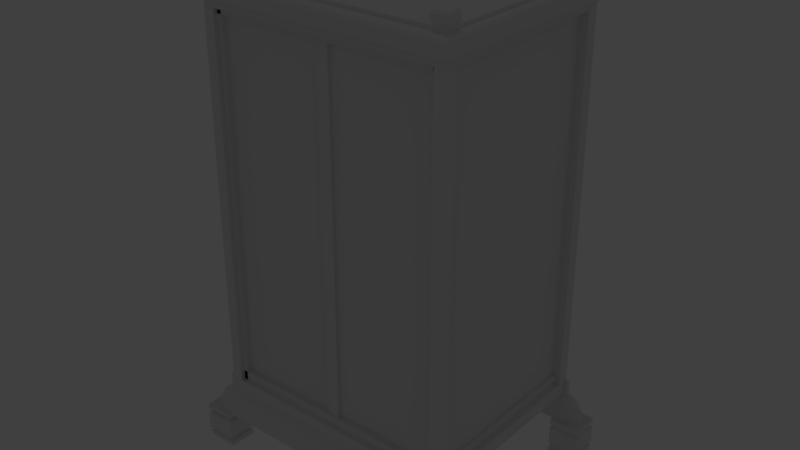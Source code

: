 # Source: Wardrobe.blend  (saved by Blender 2.78.0; exported with 4.5.12 LTS)
import bpy
from mathutils import Matrix  # noqa: F401  (used for matrix-valued properties, if any)

bpy.ops.wm.read_factory_settings(use_empty=True)
scene = bpy.context.scene
scene.name = 'Scene'

# ---- collections
col_collection_1 = bpy.data.collections.new('Collection 1'); scene.collection.children.link(col_collection_1)

# ---- world
world_world = bpy.data.worlds.new('World'); scene.world = world_world
world_world.color = (0.05088, 0.05088, 0.05088)
world_world.use_sun_shadow = False
world_world.sun_shadow_jitter_overblur = 0.0
world_world.cycles.sampling_method = 'MANUAL'

# ---- lights
light_spot = bpy.data.lights.new('Spot', 'SPOT')
light_spot.transmission_factor = 0.0
light_spot.energy = 100.0
light_spot.shadow_buffer_clip_start = 0.5
light_spot.shadow_soft_size = 0.1
light_spot.shadow_maximum_resolution = 0.006
light_spot.use_absolute_resolution = True

# ---- meshes
me_cube_002 = bpy.data.meshes.new('Cube.002')
me_cube_002.from_pydata([(0.0, -1.601, 0.2303), (0.0, -1.601, -0.2303), (0.0, 3.629, -0.2303), (0.0, 3.629, 0.2303), (3.304, -1.601, -0.2303), (3.304, -1.601, 0.2303), (3.304, 3.629, -0.2303), (3.304, 3.629, 0.2303), (3.534, 3.629, 0.2303), (3.534, 3.629, -0.2303), (3.534, -1.601, -0.2303), (3.534, -1.601, 0.2303), (3.304, -1.873, -0.2303), (0.0, -1.873, -0.2303), (3.304, -1.873, 0.2303), (0.0, -1.873, 0.2303), (3.534, -1.873, 0.2303), (3.534, -1.873, -0.2303), (0.0, 3.933, -0.2303), (3.304, 3.933, -0.2303), (0.0, 3.933, 0.2303), (3.304, 3.933, 0.2303), (3.534, 3.933, 0.2303), (3.534, 3.933, -0.2303)], [], [(5, 11, 16, 14), (2, 3, 0, 1), (5, 7, 8, 11), (3, 2, 18, 20), (4, 6, 2, 1), (7, 5, 0, 3), (9, 10, 11, 8), (8, 7, 21, 22), (10, 4, 12, 17), (6, 4, 10, 9), (14, 12, 13, 15), (12, 14, 16, 17), (11, 10, 17, 16), (0, 5, 14, 15), (4, 1, 13, 12), (1, 0, 15, 13), (19, 21, 20, 18), (21, 19, 23, 22), (2, 6, 19, 18), (9, 8, 22, 23), (7, 3, 20, 21), (6, 9, 23, 19)])
me_cube_002.use_remesh_preserve_volume = False
me_cube_002.use_remesh_preserve_attributes = False
me_cube_002.use_mirror_vertex_groups = False
me_cube_002.update()
me_cube_001 = bpy.data.meshes.new('Cube.001')
me_cube_001.from_pydata([(59.6, -1.168, 7.334), (59.6, -1.168, -1.658), (59.6, 3.336, -1.658), (59.6, 3.336, 7.334), (58.75, -1.168, -1.658), (58.75, -1.168, 7.334), (58.75, 3.336, -1.658), (58.75, 3.336, 7.334)], [], [(5, 4, 1, 0), (2, 3, 0, 1), (6, 4, 5, 7), (6, 7, 3, 2), (4, 6, 2, 1), (7, 5, 0, 3)])
me_cube_001.use_remesh_preserve_volume = False
me_cube_001.use_remesh_preserve_attributes = False
me_cube_001.use_mirror_vertex_groups = False
me_cube_001.update()
me_cube = bpy.data.meshes.new('Cube')
me_cube.from_pydata([(0.0, 51.69, 7.408), (0.0, 51.69, -1.244), (0.0, 53.69, -1.244), (0.0, 53.69, 7.408), (2.727, 51.69, -1.244), (2.727, 51.69, 7.408), (2.727, 53.69, -1.244), (2.727, 53.69, 7.408), (0.1495, 53.69, -1.244), (0.0, 53.69, 3.115), (2.727, 53.69, 3.115), (0.1495, 53.69, 7.408), (0.1495, 53.69, 3.115), (0.0, 55.59, 3.115), (0.0, 55.59, -1.244), (0.1495, 55.59, -1.244), (0.0, 55.59, 7.408), (0.1495, 55.59, 7.408), (0.1495, 55.59, 3.115)], [], [(5, 4, 1, 0), (2, 9, 3, 0, 1), (6, 4, 5, 7, 10), (2, 8, 15, 14), (4, 6, 8, 2, 1), (7, 5, 0, 3, 11), (9, 2, 14, 13), (6, 10, 12, 8), (10, 7, 11, 12), (18, 17, 16, 13), (15, 18, 13, 14), (12, 11, 17, 18), (11, 3, 16, 17), (3, 9, 13, 16), (8, 12, 18, 15)])
me_cube.use_remesh_preserve_volume = False
me_cube.use_remesh_preserve_attributes = False
me_cube.use_mirror_vertex_groups = False
me_cube.update()
me_sphere = bpy.data.meshes.new('Sphere')
me_sphere.from_pydata([(3.126, -2.358, 1.535), (3.146, -2.304, 1.49), (3.164, -2.254, 1.417), (3.18, -2.211, 1.319), (3.193, -2.175, 1.2), (3.203, -2.148, 1.064), (3.209, -2.132, 0.9166), (3.146, -2.361, 1.535), (3.185, -2.311, 1.49), (3.221, -2.264, 1.417), (3.252, -2.223, 1.319), (3.278, -2.189, 1.2), (3.297, -2.164, 1.064), (3.309, -2.148, 0.9166), (3.164, -2.367, 1.535), (3.221, -2.321, 1.49), (3.273, -2.279, 1.417), (3.319, -2.242, 1.319), (3.356, -2.211, 1.2), (3.384, -2.189, 1.064), (3.401, -2.175, 0.9166), (3.18, -2.374, 1.535), (3.252, -2.335, 1.49), (3.319, -2.299, 1.417), (3.377, -2.268, 1.319), (3.425, -2.242, 1.2), (3.46, -2.223, 1.064), (3.482, -2.211, 0.9166), (3.193, -2.382, 1.535), (3.278, -2.352, 1.49), (3.356, -2.324, 1.417), (3.425, -2.299, 1.319), (3.481, -2.279, 1.2), (3.522, -2.264, 1.064), (3.548, -2.254, 0.9166), (3.203, -2.392, 1.535), (3.297, -2.371, 1.49), (3.384, -2.352, 1.417), (3.46, -2.335, 1.319), (3.522, -2.321, 1.2), (3.569, -2.311, 1.064), (3.597, -2.304, 0.9166), (3.209, -2.403, 1.535), (3.309, -2.392, 1.49), (3.401, -2.382, 1.417), (3.482, -2.374, 1.319), (3.548, -2.367, 1.2), (3.597, -2.361, 1.064), (3.628, -2.358, 0.9166), (3.211, -2.414, 1.535), (3.313, -2.414, 1.49), (3.407, -2.414, 1.417), (3.489, -2.414, 1.319), (3.557, -2.414, 1.2), (3.607, -2.414, 1.064), (3.638, -2.414, 0.9166), (3.209, -2.425, 1.535), (3.309, -2.436, 1.49), (3.401, -2.446, 1.417), (3.482, -2.455, 1.319), (3.548, -2.462, 1.2), (3.597, -2.467, 1.064), (3.628, -2.47, 0.9166), (3.203, -2.436, 1.535), (3.297, -2.457, 1.49), (3.384, -2.477, 1.417), (3.46, -2.494, 1.319), (3.522, -2.508, 1.2), (3.569, -2.518, 1.064), (3.597, -2.524, 0.9166), (3.193, -2.446, 1.535), (3.278, -2.477, 1.49), (3.356, -2.505, 1.417), (3.425, -2.529, 1.319), (3.481, -2.55, 1.2), (3.522, -2.565, 1.064), (3.548, -2.574, 0.9166), (3.18, -2.455, 1.535), (3.252, -2.494, 1.49), (3.319, -2.529, 1.417), (3.377, -2.561, 1.319), (3.425, -2.587, 1.2), (3.46, -2.606, 1.064), (3.482, -2.618, 0.9166), (3.164, -2.462, 1.535), (3.221, -2.508, 1.49), (3.273, -2.55, 1.417), (3.319, -2.587, 1.319), (3.356, -2.617, 1.2), (3.384, -2.64, 1.064), (3.401, -2.653, 0.9166), (3.146, -2.467, 1.535), (3.185, -2.518, 1.49), (3.221, -2.565, 1.417), (3.252, -2.606, 1.319), (3.278, -2.64, 1.2), (3.297, -2.665, 1.064), (3.309, -2.68, 0.9166), (3.126, -2.47, 1.535), (3.146, -2.524, 1.49), (3.164, -2.574, 1.417), (3.18, -2.618, 1.319), (3.193, -2.653, 1.2), (3.203, -2.68, 1.064), (3.209, -2.696, 0.9166), (3.105, -2.471, 1.535), (3.105, -2.526, 1.49), (3.105, -2.577, 1.417), (3.105, -2.622, 1.319), (3.105, -2.658, 1.2), (3.105, -2.685, 1.064), (3.105, -2.702, 0.9166), (3.084, -2.47, 1.535), (3.065, -2.524, 1.49), (3.046, -2.574, 1.417), (3.03, -2.618, 1.319), (3.017, -2.653, 1.2), (3.007, -2.68, 1.064), (3.001, -2.696, 0.9166), (3.084, -2.358, 1.535), (3.065, -2.304, 1.49), (3.046, -2.254, 1.417), (3.03, -2.211, 1.319), (3.017, -2.175, 1.2), (3.007, -2.148, 1.064), (3.001, -2.132, 0.9166), (3.105, -2.357, 1.535), (3.105, -2.302, 1.49), (3.105, -2.251, 1.417), (3.105, -2.207, 1.319), (3.105, -2.17, 1.2), (3.105, -2.143, 1.064), (3.105, -2.127, 0.9166), (2.819, -2.47, 1.535), (2.799, -2.524, 1.49), (2.781, -2.574, 1.417), (2.765, -2.618, 1.319), (2.752, -2.653, 1.2), (2.742, -2.68, 1.064), (2.736, -2.696, 0.9166), (2.819, -2.358, 1.535), (2.799, -2.304, 1.49), (2.781, -2.254, 1.417), (2.765, -2.211, 1.319), (2.752, -2.175, 1.2), (2.742, -2.148, 1.064), (2.736, -2.132, 0.9166), (2.819, -2.47, 1.535), (2.799, -2.524, 1.49), (2.781, -2.574, 1.417), (2.765, -2.618, 1.319), (2.752, -2.653, 1.2), (2.742, -2.68, 1.064), (2.736, -2.696, 0.9166), (2.819, -2.358, 1.535), (2.799, -2.304, 1.49), (2.781, -2.254, 1.417), (2.765, -2.211, 1.319), (2.752, -2.175, 1.2), (2.742, -2.148, 1.064), (2.736, -2.132, 0.9166), (0.0, -2.47, 1.535), (0.0, -2.524, 1.49), (0.0, -2.574, 1.417), (0.0, -2.618, 1.319), (0.0, -2.653, 1.2), (0.0, -2.68, 1.064), (0.0, -2.696, 0.9166), (0.0, -2.358, 1.535), (0.0, -2.304, 1.49), (0.0, -2.254, 1.417), (0.0, -2.211, 1.319), (0.0, -2.175, 1.2), (0.0, -2.148, 1.064), (0.0, -2.132, 0.9166), (3.084, -2.358, 1.535), (3.065, -2.304, 1.49), (3.046, -2.254, 1.417), (3.03, -2.211, 1.319), (3.017, -2.175, 1.2), (3.007, -2.148, 1.064), (3.001, -2.132, 0.9166), (2.819, -2.358, 1.535), (2.799, -2.304, 1.49), (2.781, -2.254, 1.417), (2.765, -2.211, 1.319), (2.752, -2.175, 1.2), (2.742, -2.148, 1.064), (2.736, -2.132, 0.9166), (3.146, -2.361, 1.872), (3.126, -2.358, 1.872), (3.164, -2.367, 1.872), (3.18, -2.374, 1.872), (3.193, -2.382, 1.872), (3.203, -2.392, 1.872), (3.209, -2.403, 1.872), (3.211, -2.414, 1.872), (3.209, -2.425, 1.872), (3.203, -2.436, 1.872), (3.193, -2.446, 1.872), (3.18, -2.455, 1.872), (3.164, -2.462, 1.872), (3.146, -2.467, 1.872), (3.126, -2.47, 1.872), (3.105, -2.471, 1.872), (3.084, -2.47, 1.872), (3.084, -2.358, 1.872), (3.105, -2.357, 1.872), (2.819, -2.47, 1.872), (2.819, -2.358, 1.872), (2.819, -2.47, 1.872), (2.819, -2.358, 1.872), (0.0, -2.47, 1.872), (0.0, -2.358, 1.872), (3.084, -2.181, 1.535), (2.819, -2.181, 1.535), (2.819, -2.181, 1.535), (0.0, -2.181, 1.535), (3.084, -2.181, 1.872), (2.819, -2.181, 1.872), (2.819, -2.181, 1.872), (0.0, -2.181, 1.872), (3.084, 0.0, 1.535), (2.819, 0.0, 1.535), (3.084, 0.0, 1.872), (2.819, 0.0, 1.872), (3.084, -2.47, 10.9), (3.084, -2.358, 10.9), (2.819, -2.47, 10.9), (2.819, -2.358, 10.9), (3.084, -2.181, 10.9), (2.819, -2.181, 10.9), (3.084, -2.47, 11.46), (3.084, -2.358, 11.46), (2.819, -2.47, 11.46), (3.084, -2.181, 11.46), (2.819, -2.181, 11.46), (0.0, -2.47, 10.9), (0.0, -2.358, 10.9), (0.0, -2.181, 10.9), (0.0, -2.47, 11.46), (0.0, -2.358, 11.46), (0.0, -2.181, 11.46), (3.084, 0.0, 10.9), (3.084, 0.0, 11.46), (2.819, 0.0, 10.9), (2.819, 0.0, 11.46), (3.084, -2.47, 11.63), (3.084, -2.358, 11.63), (2.819, -2.47, 11.63), (2.819, -2.358, 11.63), (3.084, -2.181, 11.63), (2.819, -2.181, 11.63), (0.0, -2.181, 11.63), (0.0, -2.47, 11.63), (0.0, -2.358, 11.63), (3.084, 0.0, 11.63), (2.819, 0.0, 11.63), (0.0, 0.0, 11.63), (0.0, 0.0, 11.46), (0.0, 0.0, 11.46), (0.0, 0.0, 11.63), (3.105, -2.357, 1.769), (3.126, -2.358, 1.769), (3.146, -2.361, 1.769), (3.084, -2.358, 1.769), (3.126, -2.47, 1.769), (3.105, -2.471, 1.769), (3.203, -2.392, 1.769), (3.209, -2.403, 1.769), (3.164, -2.367, 1.769), (3.084, -2.47, 1.769), (3.211, -2.414, 1.769), (3.193, -2.446, 1.769), (3.18, -2.455, 1.769), (3.164, -2.462, 1.769), (3.18, -2.374, 1.769), (2.819, -2.47, 1.769), (2.819, -2.358, 1.769), (3.209, -2.425, 1.769), (3.146, -2.467, 1.769), (3.193, -2.382, 1.769), (3.203, -2.436, 1.769), (3.084, -2.181, 1.769), (2.819, -2.181, 1.769), (3.084, 0.0, 1.769), (2.819, 0.0, 1.769), (0.0, -2.358, 1.763), (2.819, -2.358, 1.763), (0.0, -2.47, 1.763), (2.819, -2.47, 1.763), (0.0, -2.181, 1.763), (2.819, -2.181, 1.763), (0.0, 0.0, 1.872), (0.0, 0.0, 1.872), (0.0, 0.0, 1.763), (0.0, 0.0, 1.872), (0.0, 0.0, 1.872), (0.0, 0.0, 1.769), (0.0, 0.0, 1.769), (0.0, 0.0, 1.763), (2.952, -2.181, 1.872), (2.952, 0.0, 1.872), (3.084, -1.09, 1.872), (2.819, -1.09, 1.872), (2.952, -1.09, 1.872), (2.819, -2.358, 2.098), (0.0, -2.358, 2.098), (2.952, -2.181, 2.098), (2.819, -2.181, 2.098), (2.819, -2.181, 2.098), (0.0, -2.181, 2.098), (2.952, 0.0, 2.098), (2.819, 0.0, 2.098), (2.819, -1.09, 2.098), (2.952, -1.09, 2.098), (2.722, -2.358, 1.872), (2.722, -2.358, 10.9), (2.722, -2.181, 1.872), (2.722, -2.181, 10.9), (2.819, -2.358, 10.76), (2.819, -2.181, 10.76), (0.0, -2.358, 10.76), (0.0, -2.181, 10.76), (3.134, -2.52, 11.72), (3.134, -2.366, 11.72), (2.77, -2.52, 11.72), (2.77, -2.366, 11.72), (3.134, -2.123, 11.72), (2.77, -2.123, 11.72), (3.134, -2.52, 11.85), (3.134, -2.366, 11.85), (2.77, -2.52, 11.85), (2.77, -2.366, 11.85), (3.134, -2.123, 11.85), (2.77, -2.123, 11.85), (3.092, -2.478, 11.92), (3.092, -2.359, 11.92), (2.811, -2.478, 11.92), (2.811, -2.359, 11.92), (3.092, -2.172, 11.92), (2.811, -2.172, 11.92), (2.819, -2.181, 11.56), (0.0, -2.181, 11.56), (2.819, 0.0, 11.56), (0.0, 0.0, 11.56), (0.0, 0.0, 11.56), (0.0, 0.0, 11.56)], [(261, 258)], [(127, 126, 0, 1), (128, 127, 1, 2), (129, 128, 2, 3), (130, 129, 3, 4), (131, 130, 4, 5), (132, 131, 5, 6), (6, 5, 12, 13), (1, 0, 7, 8), (2, 1, 8, 9), (3, 2, 9, 10), (4, 3, 10, 11), (5, 4, 11, 12), (9, 8, 15, 16), (10, 9, 16, 17), (11, 10, 17, 18), (12, 11, 18, 19), (13, 12, 19, 20), (8, 7, 14, 15), (20, 19, 26, 27), (15, 14, 21, 22), (16, 15, 22, 23), (17, 16, 23, 24), (18, 17, 24, 25), (19, 18, 25, 26), (24, 23, 30, 31), (25, 24, 31, 32), (26, 25, 32, 33), (27, 26, 33, 34), (22, 21, 28, 29), (23, 22, 29, 30), (29, 28, 35, 36), (30, 29, 36, 37), (31, 30, 37, 38), (32, 31, 38, 39), (33, 32, 39, 40), (34, 33, 40, 41), (38, 37, 44, 45), (39, 38, 45, 46), (40, 39, 46, 47), (41, 40, 47, 48), (36, 35, 42, 43), (37, 36, 43, 44), (43, 42, 49, 50), (44, 43, 50, 51), (45, 44, 51, 52), (46, 45, 52, 53), (47, 46, 53, 54), (48, 47, 54, 55), (53, 52, 59, 60), (54, 53, 60, 61), (55, 54, 61, 62), (50, 49, 56, 57), (51, 50, 57, 58), (52, 51, 58, 59), (57, 56, 63, 64), (58, 57, 64, 65), (59, 58, 65, 66), (60, 59, 66, 67), (61, 60, 67, 68), (62, 61, 68, 69), (68, 67, 74, 75), (69, 68, 75, 76), (64, 63, 70, 71), (65, 64, 71, 72), (66, 65, 72, 73), (67, 66, 73, 74), (71, 70, 77, 78), (72, 71, 78, 79), (73, 72, 79, 80), (74, 73, 80, 81), (75, 74, 81, 82), (76, 75, 82, 83), (82, 81, 88, 89), (83, 82, 89, 90), (78, 77, 84, 85), (79, 78, 85, 86), (80, 79, 86, 87), (81, 80, 87, 88), (86, 85, 92, 93), (87, 86, 93, 94), (88, 87, 94, 95), (89, 88, 95, 96), (90, 89, 96, 97), (85, 84, 91, 92), (97, 96, 103, 104), (92, 91, 98, 99), (93, 92, 99, 100), (94, 93, 100, 101), (95, 94, 101, 102), (96, 95, 102, 103), (100, 99, 106, 107), (101, 100, 107, 108), (102, 101, 108, 109), (103, 102, 109, 110), (104, 103, 110, 111), (99, 98, 105, 106), (111, 110, 117, 118), (106, 105, 112, 113), (107, 106, 113, 114), (108, 107, 114, 115), (109, 108, 115, 116), (110, 109, 116, 117), (262, 265, 206, 207), (264, 263, 190, 189), (120, 119, 126, 127), (121, 120, 127, 128), (122, 121, 128, 129), (123, 122, 129, 130), (124, 123, 130, 131), (125, 124, 131, 132), (143, 144, 158, 157), (121, 122, 178, 177), (125, 146, 188, 181), (113, 112, 133, 134), (145, 144, 186, 187), (114, 113, 134, 135), (120, 121, 177, 176), (115, 114, 135, 136), (144, 143, 185, 186), (116, 115, 136, 137), (119, 120, 176, 175), (117, 116, 137, 138), (125, 118, 139, 146), (118, 117, 138, 139), (151, 150, 164, 165), (136, 135, 149, 150), (144, 145, 159, 158), (137, 136, 150, 151), (145, 146, 160, 159), (138, 137, 151, 152), (146, 139, 153, 160), (139, 138, 152, 153), (133, 140, 154, 147), (140, 141, 155, 154), (141, 142, 156, 155), (134, 133, 147, 148), (142, 143, 157, 156), (135, 134, 148, 149), (162, 161, 168, 169, 170, 171, 172, 173, 174, 167, 166, 165, 164, 163), (159, 160, 174, 173), (152, 151, 165, 166), (160, 153, 167, 174), (153, 152, 166, 167), (263, 262, 207, 190), (154, 155, 169, 168), (155, 156, 170, 169), (148, 147, 161, 162), (156, 157, 171, 170), (149, 148, 162, 163), (157, 158, 172, 171), (150, 149, 163, 164), (158, 159, 173, 172), (175, 176, 183, 182), (176, 177, 184, 183), (177, 178, 185, 184), (178, 179, 186, 185), (179, 180, 187, 186), (180, 181, 188, 187), (146, 145, 187, 188), (122, 123, 179, 178), (123, 124, 180, 179), (141, 140, 182, 183), (124, 125, 181, 180), (140, 119, 175, 182), (142, 141, 183, 184), (143, 142, 184, 185), (208, 205, 226, 228), (189, 190, 207, 206, 205, 204, 203, 202, 201, 200, 199, 198, 197, 196, 195, 194, 193, 192, 191), (210, 211, 213, 212), (119, 140, 215, 214), (287, 289, 212, 213), (267, 266, 203, 204), (269, 268, 194, 195), (289, 290, 210, 212), (270, 264, 189, 191), (290, 288, 211, 210), (271, 267, 204, 205), (272, 269, 195, 196), (274, 273, 199, 200), (275, 274, 200, 201), (276, 270, 191, 192), (278, 277, 208, 209), (279, 272, 196, 197), (280, 275, 201, 202), (281, 276, 192, 193), (278, 209, 219, 284), (277, 271, 205, 208), (266, 280, 202, 203), (268, 281, 193, 194), (282, 279, 197, 198), (273, 282, 198, 199), (286, 284, 298, 299), (283, 214, 222, 285), (288, 154, 216, 292), (154, 168, 217, 216), (265, 119, 214, 283), (213, 211, 306, 307), (219, 209, 316, 318), (287, 213, 221, 291), (285, 286, 225, 302, 224), (305, 303, 224, 302), (214, 215, 223, 222), (292, 291, 295, 300), (230, 231, 245, 243), (227, 230, 235, 233), (209, 208, 228, 229), (218, 301, 219, 231, 230), (206, 218, 230, 227), (205, 206, 227, 226), (240, 234, 249, 254), (235, 244, 256, 251), (226, 227, 233, 232), (233, 235, 251, 248), (228, 226, 232, 234), (244, 246, 257, 256), (239, 238, 241, 242), (238, 237, 240, 241), (236, 231, 239, 242), (239, 231, 321, 323), (228, 234, 240, 237), (229, 228, 237, 238), (243, 245, 246, 244), (235, 230, 243, 244), (231, 236, 246, 245), (242, 241, 255, 253), (251, 252, 329, 328), (248, 251, 328, 325), (249, 250, 255, 254), (250, 252, 253, 255), (252, 251, 256, 257), (234, 232, 247, 249), (236, 242, 259, 260), (232, 233, 248, 247), (241, 240, 254, 255), (215, 284, 286, 223), (222, 223, 286, 285), (206, 265, 283, 218), (218, 283, 285, 224, 303), (70, 63, 282, 273), (63, 56, 279, 282), (35, 28, 281, 268), (98, 91, 280, 266), (133, 112, 271, 277), (140, 278, 284, 215), (28, 21, 276, 281), (91, 84, 275, 280), (56, 49, 272, 279), (140, 133, 277, 278), (21, 14, 270, 276), (84, 77, 274, 275), (77, 70, 273, 274), (49, 42, 269, 272), (112, 105, 267, 271), (14, 7, 264, 270), (42, 35, 268, 269), (105, 98, 266, 267), (0, 126, 262, 263), (7, 0, 263, 264), (126, 119, 265, 262), (168, 287, 291, 217), (211, 288, 292, 220), (216, 217, 291, 292), (147, 154, 288, 290), (161, 147, 290, 289), (168, 161, 289, 287), (300, 295, 294, 293), (298, 297, 296, 299), (219, 304, 225, 296, 297), (291, 221, 294, 295), (225, 286, 299, 296), (221, 220, 293, 294), (220, 292, 300, 293), (284, 219, 297, 298), (225, 304, 314, 313), (302, 225, 313, 312), (301, 218, 303, 305), (307, 306, 310, 311), (314, 315, 312, 313), (309, 308, 315, 314), (221, 213, 307, 311), (304, 219, 309, 314), (211, 220, 310, 306), (305, 302, 312, 315), (219, 301, 308, 309), (301, 305, 315, 308), (220, 221, 311, 310), (318, 316, 317, 319), (231, 219, 318, 319), (229, 231, 319, 317), (209, 229, 317, 316), (321, 320, 322, 323), (231, 229, 320, 321), (238, 239, 323, 322), (229, 238, 322, 320), (328, 329, 335, 334), (325, 328, 334, 331), (247, 248, 325, 324), (252, 250, 327, 329), (249, 247, 324, 326), (250, 249, 326, 327), (332, 330, 336, 338), (335, 333, 339, 341), (324, 325, 331, 330), (329, 327, 333, 335), (326, 324, 330, 332), (327, 326, 332, 333), (336, 337, 339, 338), (339, 337, 340, 341), (333, 332, 338, 339), (331, 334, 340, 337), (334, 335, 341, 340), (330, 331, 337, 336), (343, 342, 346, 345), (342, 344, 347, 346), (253, 252, 342, 343), (252, 257, 344, 342)])
me_sphere.use_remesh_preserve_volume = False
me_sphere.use_remesh_preserve_attributes = False
me_sphere.use_mirror_vertex_groups = False
me_sphere.update()
me_plane = bpy.data.meshes.new('Plane')
me_plane.from_pydata([(3.687, -1.021, 0.0), (3.003, -1.709, 0.0), (3.687, -1.709, 0.0), (3.003, -1.021, 0.0), (3.687, 3.715, 0.0), (3.003, 3.027, 0.0), (3.687, 3.027, 0.0), (3.003, 3.715, 0.0), (3.0, -1.748, 0.1321), (3.757, -1.748, 0.1321), (3.757, -1.051, 0.1321), (3.0, -1.051, 0.1321), (3.0, 3.057, 0.1321), (3.757, 3.057, 0.1321), (3.757, 3.755, 0.1321), (3.0, 3.755, 0.1321), (3.081, -1.674, 0.1856), (3.675, -1.674, 0.1856), (3.675, -1.126, 0.1856), (3.081, -1.126, 0.1856), (3.048, 3.101, 0.1856), (3.708, 3.101, 0.1856), (3.708, 3.71, 0.1856), (3.048, 3.71, 0.1856), (3.0, -1.748, 0.2383), (3.757, -1.748, 0.2383), (3.757, -1.051, 0.2383), (3.0, -1.051, 0.2383), (3.0, 3.057, 0.2383), (3.757, 3.057, 0.2383), (3.757, 3.755, 0.2383), (3.0, 3.755, 0.2383), (3.0, -1.748, 0.6864), (3.757, -1.748, 0.6864), (3.757, -1.051, 0.6864), (3.0, -1.051, 0.6864), (3.0, 3.057, 0.6864), (3.757, 3.057, 0.6864), (3.757, 3.755, 0.6864), (3.0, 3.755, 0.6864), (3.085, -1.671, 0.7326), (3.672, -1.671, 0.7326), (3.672, -1.129, 0.7326), (3.085, -1.129, 0.7326), (3.049, 3.102, 0.7326), (3.708, 3.102, 0.7326), (3.708, 3.71, 0.7326), (3.049, 3.71, 0.7326), (3.0, -1.748, 0.8157), (3.757, -1.748, 0.8157), (3.757, -1.051, 0.8157), (3.0, -1.051, 0.8157), (3.0, 3.057, 0.8157), (3.757, 3.057, 0.8157), (3.757, 3.755, 0.8157), (3.0, 3.755, 0.8157), (3.0, -1.748, 0.9221), (3.757, -1.748, 0.9221), (3.757, -1.051, 0.9221), (3.0, -1.051, 0.9221), (3.0, 3.057, 0.9221), (3.757, 3.057, 0.9221), (3.757, 3.755, 0.9221), (3.0, 3.755, 0.9221)], [], [(3, 0, 2, 1), (7, 4, 6, 5), (12, 13, 21, 20), (15, 12, 20, 23), (4, 7, 15, 14), (2, 0, 10, 9), (0, 3, 11, 10), (7, 5, 12, 15), (5, 6, 13, 12), (3, 1, 8, 11), (1, 2, 9, 8), (6, 4, 14, 13), (18, 19, 27, 26), (17, 18, 26, 25), (11, 8, 16, 19), (8, 9, 17, 16), (13, 14, 22, 21), (14, 15, 23, 22), (9, 10, 18, 17), (10, 11, 19, 18), (30, 31, 39, 38), (29, 30, 38, 37), (23, 20, 28, 31), (20, 21, 29, 28), (19, 16, 24, 27), (16, 17, 25, 24), (21, 22, 30, 29), (22, 23, 31, 30), (35, 32, 40, 43), (36, 37, 45, 44), (25, 26, 34, 33), (26, 27, 35, 34), (31, 28, 36, 39), (28, 29, 37, 36), (27, 24, 32, 35), (24, 25, 33, 32), (44, 45, 53, 52), (47, 44, 52, 55), (32, 33, 41, 40), (37, 38, 46, 45), (38, 39, 47, 46), (33, 34, 42, 41), (34, 35, 43, 42), (39, 36, 44, 47), (49, 50, 58, 57), (54, 55, 63, 62), (43, 40, 48, 51), (40, 41, 49, 48), (45, 46, 54, 53), (46, 47, 55, 54), (41, 42, 50, 49), (42, 43, 51, 50), (59, 56, 57, 58), (63, 60, 61, 62), (50, 51, 59, 58), (55, 52, 60, 63), (52, 53, 61, 60), (51, 48, 56, 59), (48, 49, 57, 56), (53, 54, 62, 61)])
me_plane.use_remesh_preserve_volume = False
me_plane.use_remesh_preserve_attributes = False
me_plane.use_mirror_vertex_groups = False
me_plane.update()

# ---- objects
ob_spot = bpy.data.objects.new('Spot', light_spot)
ob_cube_002 = bpy.data.objects.new('Cube.002', me_cube_002)
ob_cube_001 = bpy.data.objects.new('Cube.001', me_cube_001)
ob_cube = bpy.data.objects.new('Cube', me_cube)
ob_sphere = bpy.data.objects.new('Sphere', me_sphere)
ob_plane = bpy.data.objects.new('Plane', me_plane)

# ---- transforms, parenting, visibility, modifiers, constraints
ob_spot.location = (0.0, 0.0, 28.24)
ob_spot.lineart.crease_threshold = 0.0
ob_cube_002.location = (0.0, 0.1437, 11.3)
ob_cube_002.scale = (0.9222, 0.9391, 1.144)
ob_cube_002.lineart.crease_threshold = 0.0
_m = ob_cube_002.modifiers.new('Mirror', 'MIRROR')
_m.use_clip = True
_m = ob_cube_002.modifiers.new('Subsurf', 'SUBSURF')
_m.uv_smooth = 'PRESERVE_CORNERS'
_m.quality = 2
_m.levels = 3
_m.show_only_control_edges = False
ob_cube_001.location = (0.0, 0.0, 3.703)
ob_cube_001.scale = (0.04826, 1.0, 1.0)
ob_cube_001.lineart.crease_threshold = 0.0
_m = ob_cube_001.modifiers.new('Mirror', 'MIRROR')
_m.use_clip = True
ob_cube.location = (0.0, 1.039, 3.337)
ob_cube.scale = (1.0, -0.04153, 1.0)
ob_cube.lineart.crease_threshold = 0.0
_m = ob_cube.modifiers.new('Mirror', 'MIRROR')
_m.use_axis = (True, True, False)
_m.use_clip = True
ob_sphere.location = (0.0, 1.035, 0.0)
ob_sphere.lineart.crease_threshold = 0.0
_m = ob_sphere.modifiers.new('Mirror', 'MIRROR')
_m.use_axis = (True, True, False)
_m.use_clip = True
ob_plane.location = (0.0, 0.0, 0.0)
ob_plane.lineart.crease_threshold = 0.0
_m = ob_plane.modifiers.new('Mirror', 'MIRROR')
_m.use_clip = True

# ---- collection membership
col_collection_1.objects.link(ob_spot)
col_collection_1.objects.link(ob_cube_002)
col_collection_1.objects.link(ob_cube_001)
col_collection_1.objects.link(ob_cube)
col_collection_1.objects.link(ob_sphere)
col_collection_1.objects.link(ob_plane)

# ---- scene / render settings (as saved in the file)
scene.frame_start = 1; scene.frame_end = 250; scene.frame_set(1)
scene.render.engine = 'BLENDER_EEVEE_NEXT'
scene.render.resolution_percentage = 50
scene.render.dither_intensity = 0.0
scene.cycles.use_denoising = False
scene.cycles.samples = 128
scene.cycles.sampling_pattern = 'TABULATED_SOBOL'
scene.cycles.light_sampling_threshold = 0.0
scene.cycles.use_adaptive_sampling = False
scene.cycles.use_light_tree = False
scene.cycles.blur_glossy = 0.0
scene.cycles.sample_clamp_indirect = 0.0
scene.view_settings.view_transform = 'Standard'
bpy.context.view_layer.update()

# ---- added for rendering (the .blend has no active camera): camera
cam_auto = bpy.data.cameras.new('AutoCamera')
cam_auto.lens = 50.0
cam_auto.sensor_width = 36.0
cam_auto.clip_end = 1000.0
ob_auto_camera = bpy.data.objects.new('AutoCamera', cam_auto)
scene.collection.objects.link(ob_auto_camera)
ob_auto_camera.location = (14.0206, -15.7801, 17.1743)
ob_auto_camera.rotation_euler = (1.09748, -7.21219e-08, 0.694738)
scene.camera = ob_auto_camera
bpy.context.view_layer.update()
